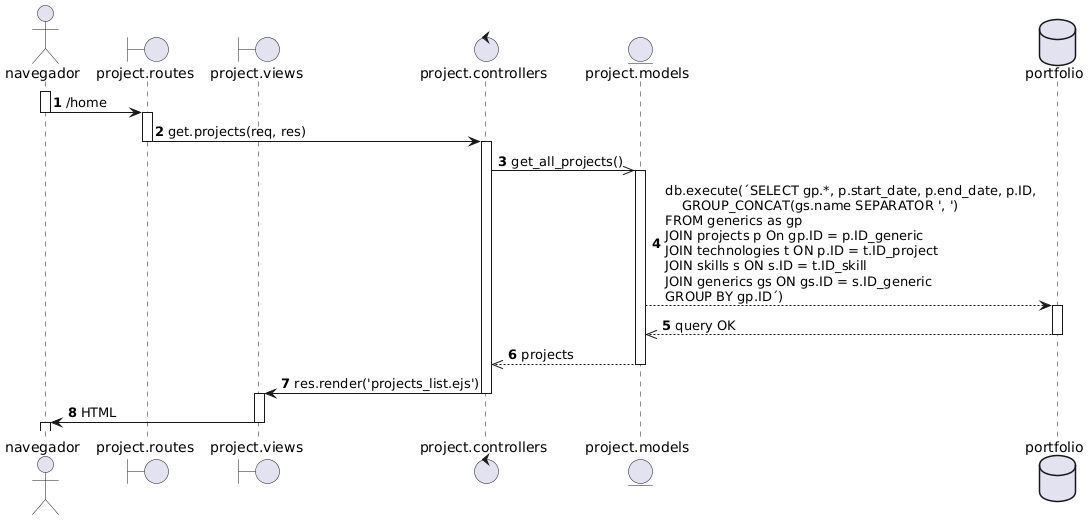

The diagram above was rendered by PlantUML. Its source (embedded in the PNG):
@startuml
autonumber

actor navegador as nav
boundary "project.routes" as routes
boundary "project.views" as view
control "project.controllers" as controller
entity "project.models" as model
database portfolio as db 

activate nav
nav -> routes: /home
deactivate nav
activate routes
routes -> controller: get.projects(req, res)
deactivate routes

activate controller
controller ->> model: get_all_projects()
activate model
model --> db:db.execute(´SELECT gp.*, p.start_date, p.end_date, p.ID, \n    GROUP_CONCAT(gs.name SEPARATOR ', ') \nFROM generics as gp \nJOIN projects p On gp.ID = p.ID_generic \nJOIN technologies t ON p.ID = t.ID_project \nJOIN skills s ON s.ID = t.ID_skill \nJOIN generics gs ON gs.ID = s.ID_generic \nGROUP BY gp.ID´) 
activate db
db -->> model: query OK
deactivate db
model -->> controller: projects
deactivate model
controller -> view: res.render('projects_list.ejs')
deactivate controller
activate view
view -> nav: HTML
deactivate view
activate nav
@enduml